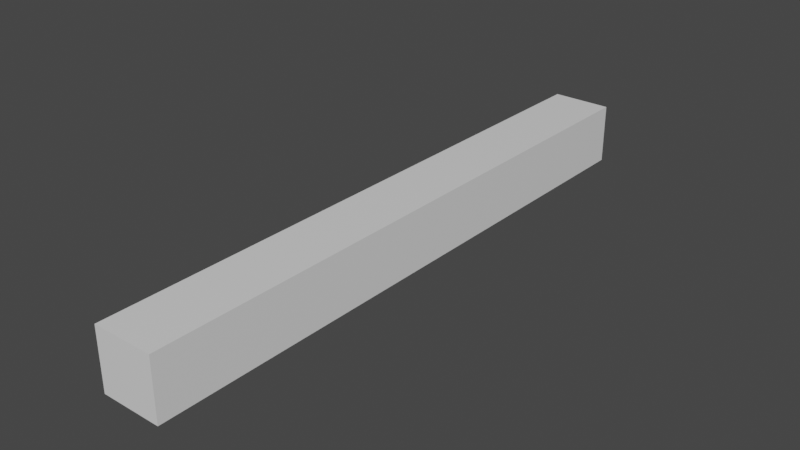 # Source: Arm.blend  (saved by Blender 2.81.16; exported with 4.5.12 LTS)
import bpy
from mathutils import Matrix  # noqa: F401  (used for matrix-valued properties, if any)

bpy.ops.wm.read_factory_settings(use_empty=True)
scene = bpy.context.scene
scene.name = 'Scene'

# ---- collections
col_collection = bpy.data.collections.new('Collection'); scene.collection.children.link(col_collection)

# ---- materials (node trees are filled in below, after node groups)
mat_material = bpy.data.materials.new('Material')
mat_material.alpha_threshold = 0.0
mat_material.use_transparent_shadow = False
mat_material.line_color = (0.0, 0.0, 0.0, 1.0)

# ---- material node trees
mat_material.use_nodes = True; mat_material.node_tree.nodes.clear()
_N = mat_material.node_tree.nodes; _L = mat_material.node_tree.links
n0 = _N.new('ShaderNodeOutputMaterial'); n0.name = 'Material Output'; n0.location = (300, 300)
n1 = _N.new('ShaderNodeBsdfPrincipled'); n1.name = 'Principled BSDF'; n1.location = (10, 300)
n1.distribution = 'GGX'
n1.subsurface_method = 'BURLEY'
n1.inputs[2].default_value = 0.4
n1.inputs[3].default_value = 1.45
n1.inputs[27].default_value = (0.0, 0.0, 0.0, 1.0)
n1.inputs[28].default_value = 1.0
_L.new(n1.outputs[0], n0.inputs[0])
n0.is_active_output = True

# ---- world
world_world = bpy.data.worlds.new('World'); scene.world = world_world
world_world.use_nodes = True; world_world.node_tree.nodes.clear()
_N = world_world.node_tree.nodes; _L = world_world.node_tree.links
n0 = _N.new('ShaderNodeOutputWorld'); n0.name = 'World Output'; n0.location = (300, 300)
n1 = _N.new('ShaderNodeBackground'); n1.name = 'Background'; n1.location = (10, 300)
n1.inputs[0].default_value = (0.05088, 0.05088, 0.05088, 1.0)
_L.new(n1.outputs[0], n0.inputs[0])
n0.is_active_output = True
world_world.color = (0.05088, 0.05088, 0.05088)
world_world.use_sun_shadow = False
world_world.sun_shadow_jitter_overblur = 0.0

# ---- meshes
me_cube = bpy.data.meshes.new('Cube')
me_cube.from_pydata([(1.0, 0.0, 1.0), (1.0, 0.0, -1.0), (1.0, -20.0, 1.0), (1.0, -20.0, -1.0), (-1.0, 0.0, 1.0), (-1.0, 0.0, -1.0), (-1.0, -20.0, 1.0), (-1.0, -20.0, -1.0), (-1.0, -2.222, -1.0), (-1.0, -4.444, -1.0), (-1.0, -6.667, -1.0), (-1.0, -8.889, -1.0), (-1.0, -11.11, -1.0), (-1.0, -13.33, -1.0), (-1.0, -15.56, -1.0), (-1.0, -17.78, -1.0), (1.0, -2.222, 1.0), (1.0, -4.444, 1.0), (1.0, -6.667, 1.0), (1.0, -8.889, 1.0), (1.0, -11.11, 1.0), (1.0, -13.33, 1.0), (1.0, -15.56, 1.0), (1.0, -17.78, 1.0), (-1.0, -17.78, 1.0), (-1.0, -15.56, 1.0), (-1.0, -13.33, 1.0), (-1.0, -11.11, 1.0), (-1.0, -8.889, 1.0), (-1.0, -6.667, 1.0), (-1.0, -4.444, 1.0), (-1.0, -2.222, 1.0), (1.0, -17.78, -1.0), (1.0, -15.56, -1.0), (1.0, -13.33, -1.0), (1.0, -11.11, -1.0), (1.0, -8.889, -1.0), (1.0, -6.667, -1.0), (1.0, -4.444, -1.0), (1.0, -2.222, -1.0)], [], [(23, 24, 6, 2), (3, 2, 6, 7), (8, 31, 4, 5), (15, 32, 3, 7), (32, 23, 2, 3), (5, 4, 0, 1), (1, 0, 16, 39), (39, 16, 17, 38), (38, 17, 18, 37), (37, 18, 19, 36), (36, 19, 20, 35), (35, 20, 21, 34), (34, 21, 22, 33), (33, 22, 23, 32), (5, 1, 39, 8), (8, 39, 38, 9), (9, 38, 37, 10), (10, 37, 36, 11), (11, 36, 35, 12), (12, 35, 34, 13), (13, 34, 33, 14), (14, 33, 32, 15), (7, 6, 24, 15), (15, 24, 25, 14), (14, 25, 26, 13), (13, 26, 27, 12), (12, 27, 28, 11), (11, 28, 29, 10), (10, 29, 30, 9), (9, 30, 31, 8), (0, 4, 31, 16), (16, 31, 30, 17), (17, 30, 29, 18), (18, 29, 28, 19), (19, 28, 27, 20), (20, 27, 26, 21), (21, 26, 25, 22), (22, 25, 24, 23)])
_uv = me_cube.uv_layers.new(name='UVMap')
_uv.uv.foreach_set('vector', [0.625, 0.7222, 0.875, 0.7222, 0.875, 0.75, 0.625, 0.75, 0.375, 0.75, 0.625, 0.75, 0.625, 1.0, 0.375, 1.0, 0.375, 0.2222, 0.625, 0.2222, 0.625, 0.25, 0.375, 0.25, 0.125, 0.7222, 0.375, 0.7222, 0.375, 0.75, 0.125, 0.75, 0.375, 0.7222, 0.625, 0.7222, 0.625, 0.75, 0.375, 0.75, 0.375, 0.25, 0.625, 0.25, 0.625, 0.5, 0.375, 0.5, 0.375, 0.5, 0.625, 0.5, 0.625, 0.5278, 0.375, 0.5278, 0.375, 0.5278, 0.625, 0.5278, 0.625, 0.5556, 0.375, 0.5556, 0.375, 0.5556, 0.625, 0.5556, 0.625, 0.5833, 0.375, 0.5833, 0.375, 0.5833, 0.625, 0.5833, 0.625, 0.6111, 0.375, 0.6111, 0.375, 0.6111, 0.625, 0.6111, 0.625, 0.6389, 0.375, 0.6389, 0.375, 0.6389, 0.625, 0.6389, 0.625, 0.6667, 0.375, 0.6667, 0.375, 0.6667, 0.625, 0.6667, 0.625, 0.6944, 0.375, 0.6944, 0.375, 0.6944, 0.625, 0.6944, 0.625, 0.7222, 0.375, 0.7222, 0.125, 0.5, 0.375, 0.5, 0.375, 0.5278, 0.125, 0.5278, 0.125, 0.5278, 0.375, 0.5278, 0.375, 0.5556, 0.125, 0.5556, 0.125, 0.5556, 0.375, 0.5556, 0.375, 0.5833, 0.125, 0.5833, 0.125, 0.5833, 0.375, 0.5833, 0.375, 0.6111, 0.125, 0.6111, 0.125, 0.6111, 0.375, 0.6111, 0.375, 0.6389, 0.125, 0.6389, 0.125, 0.6389, 0.375, 0.6389, 0.375, 0.6667, 0.125, 0.6667, 0.125, 0.6667, 0.375, 0.6667, 0.375, 0.6944, 0.125, 0.6944, 0.125, 0.6944, 0.375, 0.6944, 0.375, 0.7222, 0.125, 0.7222, 0.375, 0.0, 0.625, 0.0, 0.625, 0.02778, 0.375, 0.02778, 0.375, 0.02778, 0.625, 0.02778, 0.625, 0.05556, 0.375, 0.05556, 0.375, 0.05556, 0.625, 0.05556, 0.625, 0.08333, 0.375, 0.08333, 0.375, 0.08333, 0.625, 0.08333, 0.625, 0.1111, 0.375, 0.1111, 0.375, 0.1111, 0.625, 0.1111, 0.625, 0.1389, 0.375, 0.1389, 0.375, 0.1389, 0.625, 0.1389, 0.625, 0.1667, 0.375, 0.1667, 0.375, 0.1667, 0.625, 0.1667, 0.625, 0.1944, 0.375, 0.1944, 0.375, 0.1944, 0.625, 0.1944, 0.625, 0.2222, 0.375, 0.2222, 0.625, 0.5, 0.875, 0.5, 0.875, 0.5278, 0.625, 0.5278, 0.625, 0.5278, 0.875, 0.5278, 0.875, 0.5556, 0.625, 0.5556, 0.625, 0.5556, 0.875, 0.5556, 0.875, 0.5833, 0.625, 0.5833, 0.625, 0.5833, 0.875, 0.5833, 0.875, 0.6111, 0.625, 0.6111, 0.625, 0.6111, 0.875, 0.6111, 0.875, 0.6389, 0.625, 0.6389, 0.625, 0.6389, 0.875, 0.6389, 0.875, 0.6667, 0.625, 0.6667, 0.625, 0.6667, 0.875, 0.6667, 0.875, 0.6944, 0.625, 0.6944, 0.625, 0.6944, 0.875, 0.6944, 0.875, 0.7222, 0.625, 0.7222])
me_cube.materials.append(mat_material)
me_cube.use_remesh_preserve_volume = False
me_cube.use_remesh_preserve_attributes = False
me_cube.use_mirror_vertex_groups = False
me_cube.update()
arm_armature_001 = bpy.data.armatures.new('Armature.001')  # bones are not reproduced

# ---- objects
ob_armature = bpy.data.objects.new('Armature', arm_armature_001)
ob_cube = bpy.data.objects.new('Cube', me_cube)

# ---- transforms, parenting, visibility, modifiers, constraints
ob_armature.location = (0.0, 0.0, 0.0)
ob_armature.lineart.crease_threshold = 0.0
ob_cube.parent = ob_armature
ob_cube.location = (0.0, 0.0, 0.0)
ob_cube.lock_rotations_4d = False
ob_cube.empty_display_type = 'ARROWS'
ob_cube.lineart.crease_threshold = 0.0
_vg = ob_cube.vertex_groups.new(name='Bone')
for _i, _w in zip([0, 1, 4, 5, 8, 9, 10, 16, 17, 18, 29, 30, 31, 37, 38, 39], [0.999, 0.9991, 0.999, 0.999, 0.9934, 0.9222, 0.07762, 0.9933, 0.9215, 0.07881, 0.08182, 0.9194, 0.9931, 0.07441, 0.9244, 0.9936]): _vg.add([_i], _w, 'REPLACE')
_vg = ob_cube.vertex_groups.new(name='Bone.001')
for _i, _w in zip([9, 10, 11, 12, 13, 17, 18, 19, 20, 21, 26, 27, 28, 29, 30, 34, 35, 36, 37, 38], [0.07778, 0.9218, 0.987, 0.9225, 0.07738, 0.07844, 0.9206, 0.9864, 0.9198, 0.07896, 0.08188, 0.9168, 0.9854, 0.9175, 0.08055, 0.07423, 0.9258, 0.988, 0.9251, 0.07557]): _vg.add([_i], _w, 'REPLACE')
_vg = ob_cube.vertex_groups.new(name='Bone.002')
for _i, _w in zip([2, 3, 6, 7, 12, 13, 14, 15, 20, 21, 22, 23, 24, 25, 26, 27, 32, 33, 34, 35], [0.9998, 0.9998, 0.9998, 0.9998, 0.07691, 0.9226, 0.9934, 0.9994, 0.0796, 0.921, 0.9933, 0.9994, 0.9994, 0.9928, 0.9181, 0.08251, 0.9995, 0.9939, 0.9257, 0.07372]): _vg.add([_i], _w, 'REPLACE')
_m = ob_cube.modifiers.new('Armature', 'ARMATURE')
_m.object = ob_armature

# ---- collection membership
col_collection.objects.link(ob_armature)
col_collection.objects.link(ob_cube)

# ---- scene / render settings (as saved in the file)
scene.frame_start = 1; scene.frame_end = 250; scene.frame_set(1)
scene.render.engine = 'BLENDER_EEVEE_NEXT'
scene.cycles.use_denoising = False
scene.cycles.samples = 128
scene.cycles.sampling_pattern = 'TABULATED_SOBOL'
scene.cycles.use_adaptive_sampling = False
scene.cycles.use_light_tree = False
scene.view_settings.view_transform = 'Filmic'
bpy.context.view_layer.update()

# ---- added for rendering (the .blend has no active camera and no usable light): camera, sun
cam_auto = bpy.data.cameras.new('AutoCamera')
cam_auto.lens = 50.0
cam_auto.sensor_width = 36.0
cam_auto.clip_end = 1000.0
ob_auto_camera = bpy.data.objects.new('AutoCamera', cam_auto)
scene.collection.objects.link(ob_auto_camera)
ob_auto_camera.location = (18.6886, -32.4263, 14.9509)
ob_auto_camera.rotation_euler = (1.09748, -7.21219e-08, 0.694738)
scene.camera = ob_auto_camera
light_auto_sun = bpy.data.lights.new('AutoSun', 'SUN')
light_auto_sun.energy = 3.0
light_auto_sun.angle = 0.0523599
ob_auto_sun = bpy.data.objects.new('AutoSun', light_auto_sun)
scene.collection.objects.link(ob_auto_sun)
ob_auto_sun.rotation_euler = (0.872665, 0.174533, 0.523599)
bpy.context.view_layer.update()
